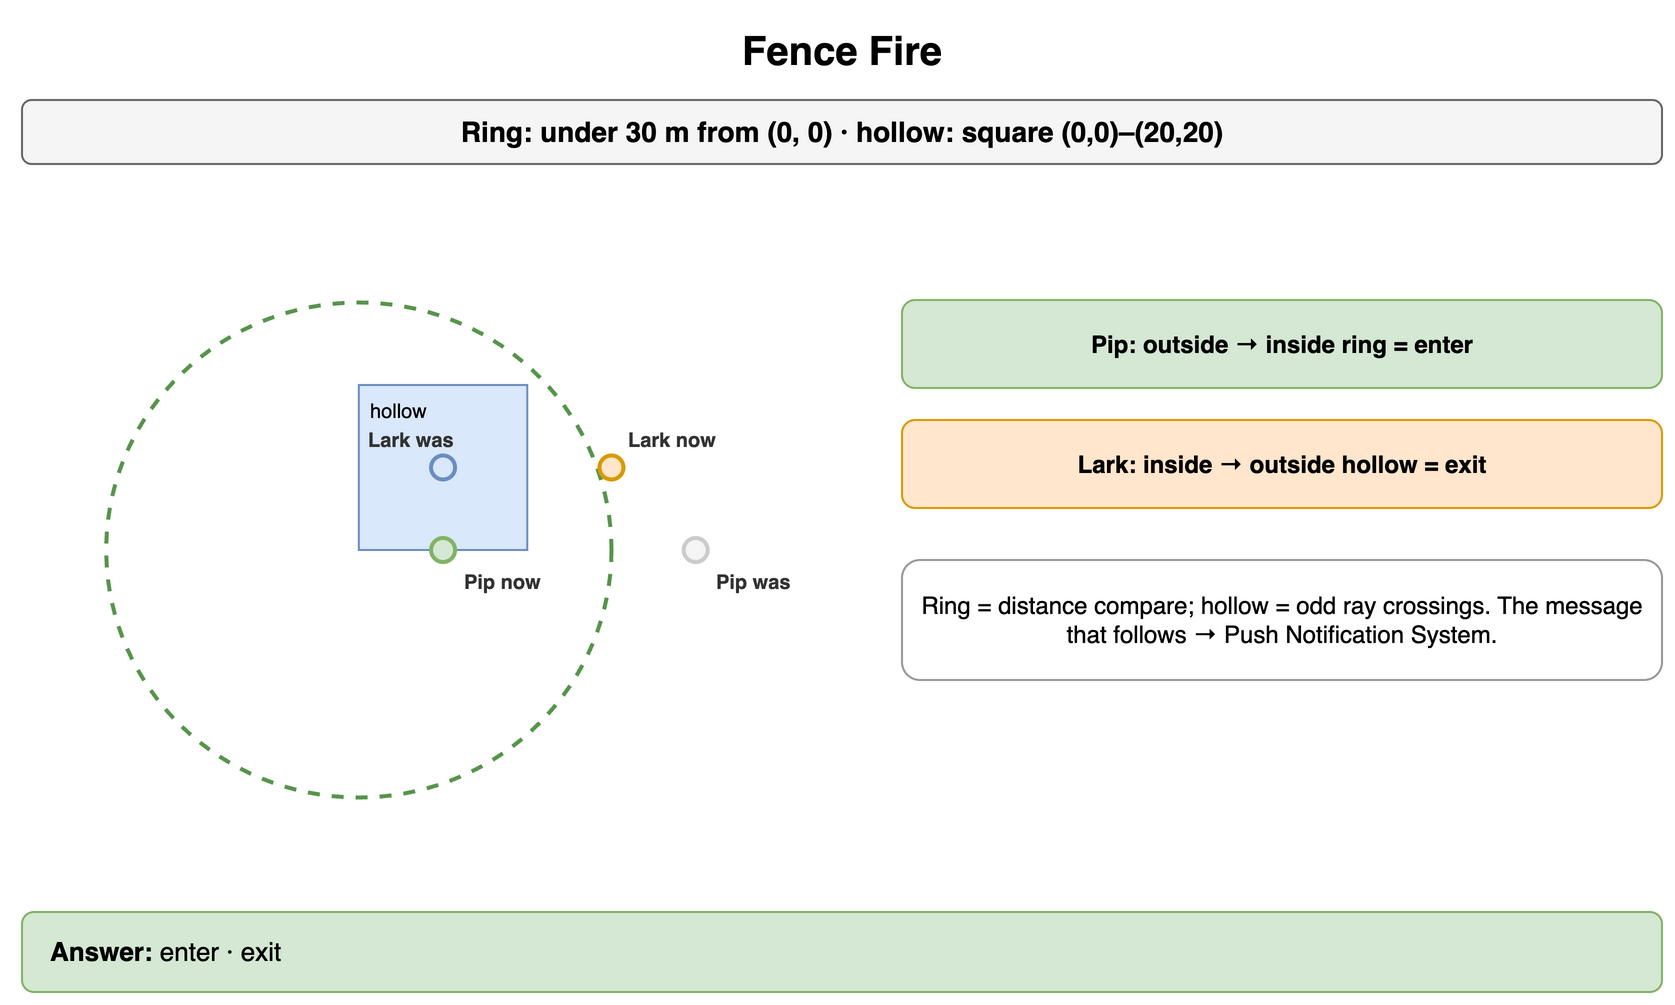

The diagram above was exported from draw.io. Its source (the exported page's mxGraphModel, read from the mxfile embedded in the PNG):
<mxGraphModel dx="900" dy="510" grid="1" gridSize="10" guides="1" tooltips="1" connect="1" arrows="1" fold="1" page="1" pageScale="1" pageWidth="900" pageHeight="510" math="0" shadow="0">
  <root>
    <mxCell id="0" />
    <mxCell id="1" parent="0" />
    <mxCell id="i1" value="Fence Fire" style="text;html=1;align=center;verticalAlign=middle;whiteSpace=wrap;fontSize=20;fontStyle=1;" vertex="1" parent="1">
      <mxGeometry x="40" y="10" width="820" height="30" as="geometry" />
    </mxCell>
    <mxCell id="i2" value="Ring: under 30 m from (0, 0) · hollow: square (0,0)–(20,20)" style="rounded=1;whiteSpace=wrap;html=1;fillColor=#f5f5f5;strokeColor=#666666;fontStyle=1;fontSize=14;" vertex="1" parent="1">
      <mxGeometry x="40" y="50" width="820" height="32" as="geometry" />
    </mxCell>
    <mxCell id="i3" value="" style="ellipse;fillColor=none;strokeColor=#2d7a1f;strokeWidth=2;dashed=1;opacity=80;" vertex="1" parent="1">
      <mxGeometry x="82.10526315789474" y="151.25" width="252.63157894736838" height="247.5" as="geometry" />
    </mxCell>
    <mxCell id="i4" value="hollow" style="rounded=0;whiteSpace=wrap;html=1;fillColor=#dae8fc;strokeColor=#6c8ebf;fontSize=10;verticalAlign=top;align=left;spacingLeft=4;" vertex="1" parent="1">
      <mxGeometry x="208.42105263157893" y="192.5" width="84.21052631578951" height="82.5" as="geometry" />
    </mxCell>
    <mxCell id="i5" value="" style="ellipse;fillColor=#f5f5f5;strokeColor=#cccccc;strokeWidth=2;" vertex="1" parent="1">
      <mxGeometry x="370.84210526315786" y="269.0" width="12" height="12" as="geometry" />
    </mxCell>
    <mxCell id="i6" value="Pip was" style="text;html=1;whiteSpace=wrap;fontSize=11;align=left;verticalAlign=middle;fontSize=10;fontColor=#333333;fontStyle=1;" vertex="1" parent="1">
      <mxGeometry x="384.84210526315786" y="283.0" width="120" height="16" as="geometry" />
    </mxCell>
    <mxCell id="i7" value="" style="ellipse;fillColor=#d5e8d4;strokeColor=#82b366;strokeWidth=2;" vertex="1" parent="1">
      <mxGeometry x="244.52631578947367" y="269.0" width="12" height="12" as="geometry" />
    </mxCell>
    <mxCell id="i8" value="Pip now" style="text;html=1;whiteSpace=wrap;fontSize=11;align=left;verticalAlign=middle;fontSize=10;fontColor=#333333;fontStyle=1;" vertex="1" parent="1">
      <mxGeometry x="258.52631578947364" y="283.0" width="120" height="16" as="geometry" />
    </mxCell>
    <mxCell id="i9" value="" style="ellipse;fillColor=#dae8fc;strokeColor=#6c8ebf;strokeWidth=2;" vertex="1" parent="1">
      <mxGeometry x="244.52631578947367" y="227.75" width="12" height="12" as="geometry" />
    </mxCell>
    <mxCell id="i10" value="Lark was" style="text;html=1;whiteSpace=wrap;fontSize=11;align=left;verticalAlign=middle;fontSize=10;fontColor=#333333;fontStyle=1;" vertex="1" parent="1">
      <mxGeometry x="210.52631578947367" y="211.75" width="120" height="16" as="geometry" />
    </mxCell>
    <mxCell id="i11" value="" style="ellipse;fillColor=#ffe6cc;strokeColor=#d79b00;strokeWidth=2;" vertex="1" parent="1">
      <mxGeometry x="328.7368421052631" y="227.75" width="12" height="12" as="geometry" />
    </mxCell>
    <mxCell id="i12" value="Lark now" style="text;html=1;whiteSpace=wrap;fontSize=11;align=left;verticalAlign=middle;fontSize=10;fontColor=#333333;fontStyle=1;" vertex="1" parent="1">
      <mxGeometry x="340.7368421052631" y="211.75" width="120" height="16" as="geometry" />
    </mxCell>
    <mxCell id="i13" value="Pip: outside → inside ring = enter" style="rounded=1;whiteSpace=wrap;html=1;fillColor=#d5e8d4;strokeColor=#82b366;fontSize=12;align=center;fontStyle=1;" vertex="1" parent="1">
      <mxGeometry x="480" y="150" width="380" height="44" as="geometry" />
    </mxCell>
    <mxCell id="i14" value="Lark: inside → outside hollow = exit" style="rounded=1;whiteSpace=wrap;html=1;fillColor=#ffe6cc;strokeColor=#d79b00;fontSize=12;align=center;fontStyle=1;" vertex="1" parent="1">
      <mxGeometry x="480" y="210" width="380" height="44" as="geometry" />
    </mxCell>
    <mxCell id="i15" value="Ring = distance compare; hollow = odd ray crossings. The message that follows → Push Notification System." style="rounded=1;whiteSpace=wrap;html=1;fillColor=#ffffff;strokeColor=#999999;fontSize=12;align=center;" vertex="1" parent="1">
      <mxGeometry x="480" y="280" width="380" height="60" as="geometry" />
    </mxCell>
    <mxCell id="i16" value="&lt;b&gt;Answer:&lt;/b&gt; enter · exit" style="rounded=1;whiteSpace=wrap;html=1;fillColor=#d5e8d4;strokeColor=#82b366;fontSize=13;align=left;spacingLeft=12;" vertex="1" parent="1">
      <mxGeometry x="40" y="456" width="820" height="40" as="geometry" />
    </mxCell>
  </root>
</mxGraphModel>